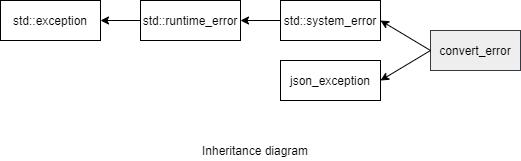

The diagram above was exported from draw.io. Its source (the exported page's mxGraphModel, read from the mxfile embedded in the PNG):
<mxGraphModel dx="1038" dy="498" grid="1" gridSize="10" guides="1" tooltips="1" connect="1" arrows="1" fold="1" page="1" pageScale="1" pageWidth="850" pageHeight="1100" math="0" shadow="0">
  <root>
    <mxCell id="0" />
    <mxCell id="1" parent="0" />
    <mxCell id="ENTxnKQSh2CqKtWMmYxJ-1" value="std::exception" style="rounded=0;whiteSpace=wrap;html=1;" parent="1" vertex="1">
      <mxGeometry x="60" y="90" width="100" height="40" as="geometry" />
    </mxCell>
    <mxCell id="ENTxnKQSh2CqKtWMmYxJ-7" value="std::runtime_error" style="rounded=0;whiteSpace=wrap;html=1;" parent="1" vertex="1">
      <mxGeometry x="200" y="90" width="100" height="40" as="geometry" />
    </mxCell>
    <mxCell id="ENTxnKQSh2CqKtWMmYxJ-8" value="" style="endArrow=classic;html=1;exitX=0;exitY=0.5;exitDx=0;exitDy=0;entryX=1;entryY=0.5;entryDx=0;entryDy=0;" parent="1" source="ENTxnKQSh2CqKtWMmYxJ-7" target="ENTxnKQSh2CqKtWMmYxJ-1" edge="1">
      <mxGeometry width="50" height="50" relative="1" as="geometry">
        <mxPoint x="40" y="220" as="sourcePoint" />
        <mxPoint x="90" y="170" as="targetPoint" />
      </mxGeometry>
    </mxCell>
    <mxCell id="gvMh2KNXaReg-WQKevKe-1" value="std::system_error" style="rounded=0;whiteSpace=wrap;html=1;" parent="1" vertex="1">
      <mxGeometry x="340" y="90" width="100" height="40" as="geometry" />
    </mxCell>
    <mxCell id="gvMh2KNXaReg-WQKevKe-2" value="" style="endArrow=classic;html=1;exitX=0;exitY=0.5;exitDx=0;exitDy=0;entryX=1;entryY=0.5;entryDx=0;entryDy=0;" parent="1" source="gvMh2KNXaReg-WQKevKe-1" target="ENTxnKQSh2CqKtWMmYxJ-7" edge="1">
      <mxGeometry width="50" height="50" relative="1" as="geometry">
        <mxPoint x="40" y="220" as="sourcePoint" />
        <mxPoint x="90" y="170" as="targetPoint" />
      </mxGeometry>
    </mxCell>
    <mxCell id="gvMh2KNXaReg-WQKevKe-3" value="convert_error" style="rounded=0;whiteSpace=wrap;html=1;fillColor=#eeeeee;strokeColor=#36393d;" parent="1" vertex="1">
      <mxGeometry x="490" y="120" width="90" height="40" as="geometry" />
    </mxCell>
    <mxCell id="gvMh2KNXaReg-WQKevKe-6" value="" style="endArrow=classic;html=1;exitX=0;exitY=0.5;exitDx=0;exitDy=0;entryX=1;entryY=0.5;entryDx=0;entryDy=0;" parent="1" source="gvMh2KNXaReg-WQKevKe-3" target="gvMh2KNXaReg-WQKevKe-1" edge="1">
      <mxGeometry width="50" height="50" relative="1" as="geometry">
        <mxPoint x="360" y="260" as="sourcePoint" />
        <mxPoint x="410" y="210" as="targetPoint" />
      </mxGeometry>
    </mxCell>
    <mxCell id="gvMh2KNXaReg-WQKevKe-7" value="Inheritance diagram" style="text;html=1;strokeColor=none;fillColor=none;align=center;verticalAlign=middle;whiteSpace=wrap;rounded=0;" parent="1" vertex="1">
      <mxGeometry x="250" y="230" width="130" height="20" as="geometry" />
    </mxCell>
    <mxCell id="1f2uzly_S2s6pEU8VECJ-1" value="json_exception" style="rounded=0;whiteSpace=wrap;html=1;" parent="1" vertex="1">
      <mxGeometry x="340" y="150" width="100" height="40" as="geometry" />
    </mxCell>
    <mxCell id="1f2uzly_S2s6pEU8VECJ-2" value="" style="endArrow=classic;html=1;exitX=0;exitY=0.5;exitDx=0;exitDy=0;entryX=1;entryY=0.5;entryDx=0;entryDy=0;" parent="1" source="gvMh2KNXaReg-WQKevKe-3" target="1f2uzly_S2s6pEU8VECJ-1" edge="1">
      <mxGeometry width="50" height="50" relative="1" as="geometry">
        <mxPoint x="400" y="310" as="sourcePoint" />
        <mxPoint x="450" y="260" as="targetPoint" />
      </mxGeometry>
    </mxCell>
  </root>
</mxGraphModel>